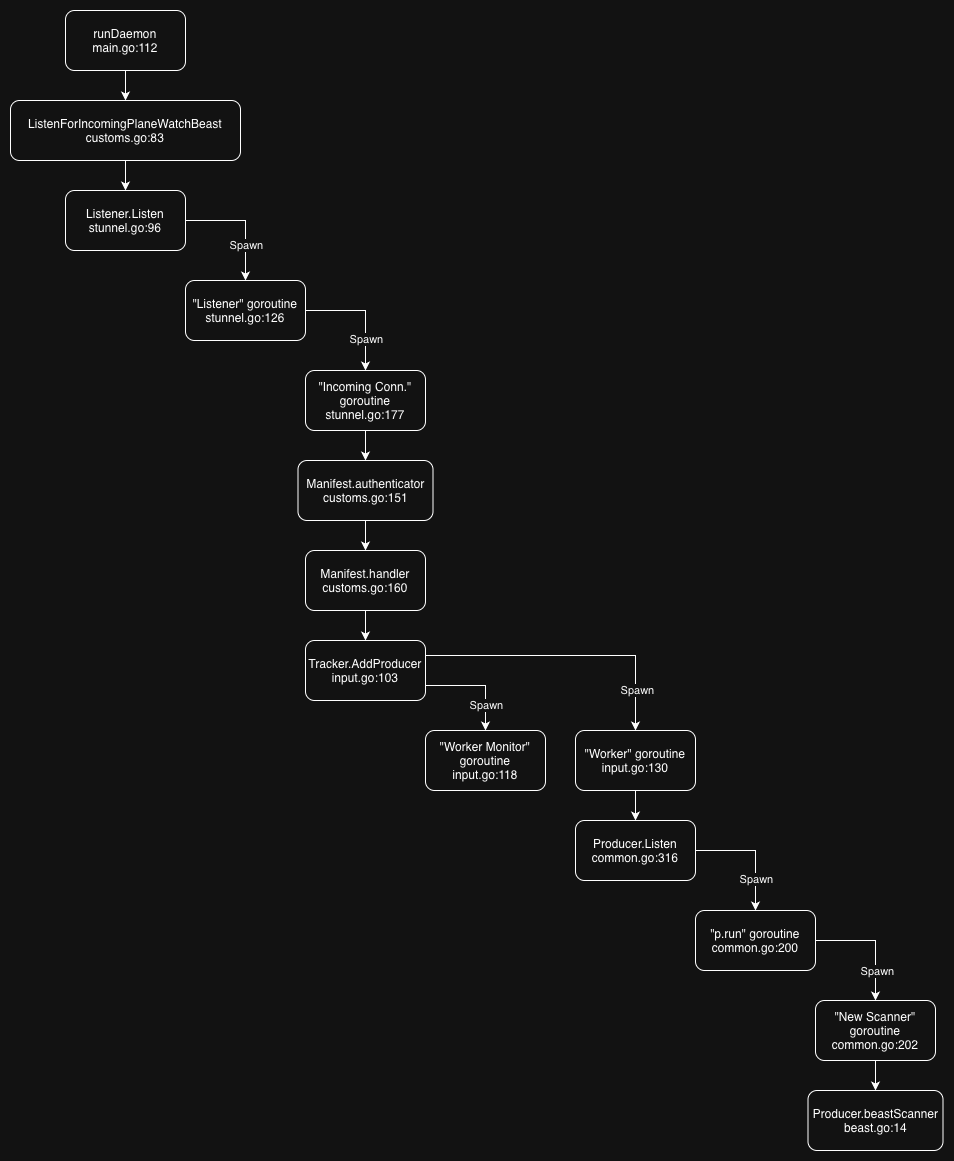

The diagram above was exported from draw.io. Its source (the exported page's mxGraphModel, read from the mxfile embedded in the PNG):
<mxGraphModel dx="1257" dy="625" grid="1" gridSize="10" guides="1" tooltips="1" connect="1" arrows="1" fold="1" page="1" pageScale="1" pageWidth="827" pageHeight="1169" math="0" shadow="0">
  <root>
    <mxCell id="0" />
    <mxCell id="1" parent="0" />
    <mxCell id="XuYX-LvW8IBwI0SsJ0Nz-4" style="edgeStyle=orthogonalEdgeStyle;rounded=0;orthogonalLoop=1;jettySize=auto;html=1;" edge="1" parent="1" source="XuYX-LvW8IBwI0SsJ0Nz-1" target="XuYX-LvW8IBwI0SsJ0Nz-3">
      <mxGeometry relative="1" as="geometry" />
    </mxCell>
    <mxCell id="XuYX-LvW8IBwI0SsJ0Nz-1" value="runDaemon&lt;div&gt;main.go:112&lt;/div&gt;" style="rounded=1;whiteSpace=wrap;html=1;" vertex="1" parent="1">
      <mxGeometry x="85" y="20" width="120" height="60" as="geometry" />
    </mxCell>
    <mxCell id="XuYX-LvW8IBwI0SsJ0Nz-6" style="edgeStyle=orthogonalEdgeStyle;rounded=0;orthogonalLoop=1;jettySize=auto;html=1;" edge="1" parent="1" source="XuYX-LvW8IBwI0SsJ0Nz-3" target="XuYX-LvW8IBwI0SsJ0Nz-5">
      <mxGeometry relative="1" as="geometry" />
    </mxCell>
    <mxCell id="XuYX-LvW8IBwI0SsJ0Nz-3" value="ListenForIncomingPlaneWatchBeast&lt;div&gt;customs.go:83&lt;/div&gt;" style="rounded=1;whiteSpace=wrap;html=1;" vertex="1" parent="1">
      <mxGeometry x="30" y="110" width="230" height="60" as="geometry" />
    </mxCell>
    <mxCell id="XuYX-LvW8IBwI0SsJ0Nz-10" style="edgeStyle=orthogonalEdgeStyle;rounded=0;orthogonalLoop=1;jettySize=auto;html=1;entryX=0.5;entryY=0;entryDx=0;entryDy=0;exitX=1;exitY=0.5;exitDx=0;exitDy=0;" edge="1" parent="1" source="XuYX-LvW8IBwI0SsJ0Nz-5" target="XuYX-LvW8IBwI0SsJ0Nz-8">
      <mxGeometry relative="1" as="geometry" />
    </mxCell>
    <mxCell id="XuYX-LvW8IBwI0SsJ0Nz-12" value="Spawn" style="edgeLabel;html=1;align=center;verticalAlign=middle;resizable=0;points=[];" vertex="1" connectable="0" parent="XuYX-LvW8IBwI0SsJ0Nz-10">
      <mxGeometry x="0.4" relative="1" as="geometry">
        <mxPoint as="offset" />
      </mxGeometry>
    </mxCell>
    <mxCell id="XuYX-LvW8IBwI0SsJ0Nz-5" value="Listener.Listen&lt;div&gt;stunnel.go:96&lt;/div&gt;" style="rounded=1;whiteSpace=wrap;html=1;" vertex="1" parent="1">
      <mxGeometry x="85" y="200" width="120" height="60" as="geometry" />
    </mxCell>
    <mxCell id="XuYX-LvW8IBwI0SsJ0Nz-11" value="" style="edgeStyle=orthogonalEdgeStyle;rounded=0;orthogonalLoop=1;jettySize=auto;html=1;exitX=1;exitY=0.5;exitDx=0;exitDy=0;" edge="1" parent="1" source="XuYX-LvW8IBwI0SsJ0Nz-8" target="XuYX-LvW8IBwI0SsJ0Nz-9">
      <mxGeometry relative="1" as="geometry" />
    </mxCell>
    <mxCell id="XuYX-LvW8IBwI0SsJ0Nz-13" value="Spawn" style="edgeLabel;html=1;align=center;verticalAlign=middle;resizable=0;points=[];" vertex="1" connectable="0" parent="XuYX-LvW8IBwI0SsJ0Nz-11">
      <mxGeometry x="0.4667" relative="1" as="geometry">
        <mxPoint as="offset" />
      </mxGeometry>
    </mxCell>
    <mxCell id="XuYX-LvW8IBwI0SsJ0Nz-8" value="&quot;Listener&quot; goroutine&lt;div&gt;stunnel.go:126&lt;/div&gt;" style="rounded=1;whiteSpace=wrap;html=1;" vertex="1" parent="1">
      <mxGeometry x="205" y="290" width="120" height="60" as="geometry" />
    </mxCell>
    <mxCell id="XuYX-LvW8IBwI0SsJ0Nz-15" value="" style="edgeStyle=orthogonalEdgeStyle;rounded=0;orthogonalLoop=1;jettySize=auto;html=1;" edge="1" parent="1" source="XuYX-LvW8IBwI0SsJ0Nz-9" target="XuYX-LvW8IBwI0SsJ0Nz-14">
      <mxGeometry relative="1" as="geometry" />
    </mxCell>
    <mxCell id="XuYX-LvW8IBwI0SsJ0Nz-9" value="&quot;Incoming Conn.&quot; goroutine&lt;div&gt;stunnel.go:177&lt;/div&gt;" style="rounded=1;whiteSpace=wrap;html=1;" vertex="1" parent="1">
      <mxGeometry x="325" y="380" width="120" height="60" as="geometry" />
    </mxCell>
    <mxCell id="XuYX-LvW8IBwI0SsJ0Nz-17" value="" style="edgeStyle=orthogonalEdgeStyle;rounded=0;orthogonalLoop=1;jettySize=auto;html=1;" edge="1" parent="1" source="XuYX-LvW8IBwI0SsJ0Nz-14" target="XuYX-LvW8IBwI0SsJ0Nz-16">
      <mxGeometry relative="1" as="geometry" />
    </mxCell>
    <mxCell id="XuYX-LvW8IBwI0SsJ0Nz-14" value="Manifest.authenticator&lt;div&gt;customs.go:151&lt;/div&gt;" style="rounded=1;whiteSpace=wrap;html=1;" vertex="1" parent="1">
      <mxGeometry x="317.5" y="470" width="135" height="60" as="geometry" />
    </mxCell>
    <mxCell id="XuYX-LvW8IBwI0SsJ0Nz-19" value="" style="edgeStyle=orthogonalEdgeStyle;rounded=0;orthogonalLoop=1;jettySize=auto;html=1;" edge="1" parent="1" source="XuYX-LvW8IBwI0SsJ0Nz-16" target="XuYX-LvW8IBwI0SsJ0Nz-18">
      <mxGeometry relative="1" as="geometry" />
    </mxCell>
    <mxCell id="XuYX-LvW8IBwI0SsJ0Nz-16" value="Manifest.handler&lt;div&gt;customs.go:160&lt;/div&gt;" style="rounded=1;whiteSpace=wrap;html=1;" vertex="1" parent="1">
      <mxGeometry x="325" y="560" width="120" height="60" as="geometry" />
    </mxCell>
    <mxCell id="XuYX-LvW8IBwI0SsJ0Nz-21" style="edgeStyle=orthogonalEdgeStyle;rounded=0;orthogonalLoop=1;jettySize=auto;html=1;exitX=1;exitY=0.75;exitDx=0;exitDy=0;entryX=0.5;entryY=0;entryDx=0;entryDy=0;" edge="1" parent="1" source="XuYX-LvW8IBwI0SsJ0Nz-18" target="XuYX-LvW8IBwI0SsJ0Nz-20">
      <mxGeometry relative="1" as="geometry" />
    </mxCell>
    <mxCell id="XuYX-LvW8IBwI0SsJ0Nz-22" value="Spawn" style="edgeLabel;html=1;align=center;verticalAlign=middle;resizable=0;points=[];" vertex="1" connectable="0" parent="XuYX-LvW8IBwI0SsJ0Nz-21">
      <mxGeometry x="0.5" relative="1" as="geometry">
        <mxPoint as="offset" />
      </mxGeometry>
    </mxCell>
    <mxCell id="XuYX-LvW8IBwI0SsJ0Nz-24" style="edgeStyle=orthogonalEdgeStyle;rounded=0;orthogonalLoop=1;jettySize=auto;html=1;exitX=1;exitY=0.25;exitDx=0;exitDy=0;entryX=0.5;entryY=0;entryDx=0;entryDy=0;" edge="1" parent="1" source="XuYX-LvW8IBwI0SsJ0Nz-18" target="XuYX-LvW8IBwI0SsJ0Nz-23">
      <mxGeometry relative="1" as="geometry" />
    </mxCell>
    <mxCell id="XuYX-LvW8IBwI0SsJ0Nz-25" value="Spawn" style="edgeLabel;html=1;align=center;verticalAlign=middle;resizable=0;points=[];" vertex="1" connectable="0" parent="XuYX-LvW8IBwI0SsJ0Nz-24">
      <mxGeometry x="0.7143" y="1" relative="1" as="geometry">
        <mxPoint as="offset" />
      </mxGeometry>
    </mxCell>
    <mxCell id="XuYX-LvW8IBwI0SsJ0Nz-18" value="Tracker.AddProducer&lt;div&gt;input.go:103&lt;/div&gt;" style="rounded=1;whiteSpace=wrap;html=1;" vertex="1" parent="1">
      <mxGeometry x="325" y="650" width="120" height="60" as="geometry" />
    </mxCell>
    <mxCell id="XuYX-LvW8IBwI0SsJ0Nz-20" value="&lt;div&gt;&quot;Worker Monitor&quot; goroutine&lt;/div&gt;&lt;div&gt;input.go:118&lt;/div&gt;" style="rounded=1;whiteSpace=wrap;html=1;" vertex="1" parent="1">
      <mxGeometry x="445" y="740" width="120" height="60" as="geometry" />
    </mxCell>
    <mxCell id="XuYX-LvW8IBwI0SsJ0Nz-31" value="" style="edgeStyle=orthogonalEdgeStyle;rounded=0;orthogonalLoop=1;jettySize=auto;html=1;" edge="1" parent="1" source="XuYX-LvW8IBwI0SsJ0Nz-23" target="XuYX-LvW8IBwI0SsJ0Nz-26">
      <mxGeometry relative="1" as="geometry" />
    </mxCell>
    <mxCell id="XuYX-LvW8IBwI0SsJ0Nz-23" value="&lt;div&gt;&quot;Worker&quot; goroutine&lt;/div&gt;&lt;div&gt;input.go:130&lt;/div&gt;" style="rounded=1;whiteSpace=wrap;html=1;" vertex="1" parent="1">
      <mxGeometry x="595" y="740" width="120" height="60" as="geometry" />
    </mxCell>
    <mxCell id="XuYX-LvW8IBwI0SsJ0Nz-28" style="edgeStyle=orthogonalEdgeStyle;rounded=0;orthogonalLoop=1;jettySize=auto;html=1;exitX=1;exitY=0.5;exitDx=0;exitDy=0;" edge="1" parent="1" source="XuYX-LvW8IBwI0SsJ0Nz-26" target="XuYX-LvW8IBwI0SsJ0Nz-27">
      <mxGeometry relative="1" as="geometry" />
    </mxCell>
    <mxCell id="XuYX-LvW8IBwI0SsJ0Nz-29" value="Spawn" style="edgeLabel;html=1;align=center;verticalAlign=middle;resizable=0;points=[];" vertex="1" connectable="0" parent="XuYX-LvW8IBwI0SsJ0Nz-28">
      <mxGeometry x="0.4667" relative="1" as="geometry">
        <mxPoint as="offset" />
      </mxGeometry>
    </mxCell>
    <mxCell id="XuYX-LvW8IBwI0SsJ0Nz-26" value="&lt;div&gt;Producer.Listen&lt;/div&gt;&lt;div&gt;common.go:316&lt;/div&gt;" style="rounded=1;whiteSpace=wrap;html=1;" vertex="1" parent="1">
      <mxGeometry x="595" y="830" width="120" height="60" as="geometry" />
    </mxCell>
    <mxCell id="XuYX-LvW8IBwI0SsJ0Nz-33" style="edgeStyle=orthogonalEdgeStyle;rounded=0;orthogonalLoop=1;jettySize=auto;html=1;exitX=1;exitY=0.5;exitDx=0;exitDy=0;entryX=0.5;entryY=0;entryDx=0;entryDy=0;" edge="1" parent="1" source="XuYX-LvW8IBwI0SsJ0Nz-27" target="XuYX-LvW8IBwI0SsJ0Nz-32">
      <mxGeometry relative="1" as="geometry" />
    </mxCell>
    <mxCell id="XuYX-LvW8IBwI0SsJ0Nz-34" value="Spawn" style="edgeLabel;html=1;align=center;verticalAlign=middle;resizable=0;points=[];" vertex="1" connectable="0" parent="XuYX-LvW8IBwI0SsJ0Nz-33">
      <mxGeometry x="0.5" y="1" relative="1" as="geometry">
        <mxPoint as="offset" />
      </mxGeometry>
    </mxCell>
    <mxCell id="XuYX-LvW8IBwI0SsJ0Nz-27" value="&lt;div&gt;&quot;p.run&quot; goroutine&lt;/div&gt;&lt;div&gt;common.go:200&lt;br&gt;&lt;/div&gt;" style="rounded=1;whiteSpace=wrap;html=1;" vertex="1" parent="1">
      <mxGeometry x="715" y="920" width="120" height="60" as="geometry" />
    </mxCell>
    <mxCell id="XuYX-LvW8IBwI0SsJ0Nz-36" value="" style="edgeStyle=orthogonalEdgeStyle;rounded=0;orthogonalLoop=1;jettySize=auto;html=1;" edge="1" parent="1" source="XuYX-LvW8IBwI0SsJ0Nz-32" target="XuYX-LvW8IBwI0SsJ0Nz-35">
      <mxGeometry relative="1" as="geometry" />
    </mxCell>
    <mxCell id="XuYX-LvW8IBwI0SsJ0Nz-32" value="&lt;div&gt;&quot;New Scanner&quot; goroutine&lt;/div&gt;&lt;div&gt;common.go:202&lt;br&gt;&lt;/div&gt;" style="rounded=1;whiteSpace=wrap;html=1;" vertex="1" parent="1">
      <mxGeometry x="835" y="1010" width="120" height="60" as="geometry" />
    </mxCell>
    <mxCell id="XuYX-LvW8IBwI0SsJ0Nz-35" value="&lt;div&gt;Producer.beastScanner&lt;/div&gt;&lt;div&gt;beast.go:14&lt;br&gt;&lt;/div&gt;" style="rounded=1;whiteSpace=wrap;html=1;" vertex="1" parent="1">
      <mxGeometry x="827.5" y="1100" width="135" height="60" as="geometry" />
    </mxCell>
  </root>
</mxGraphModel>